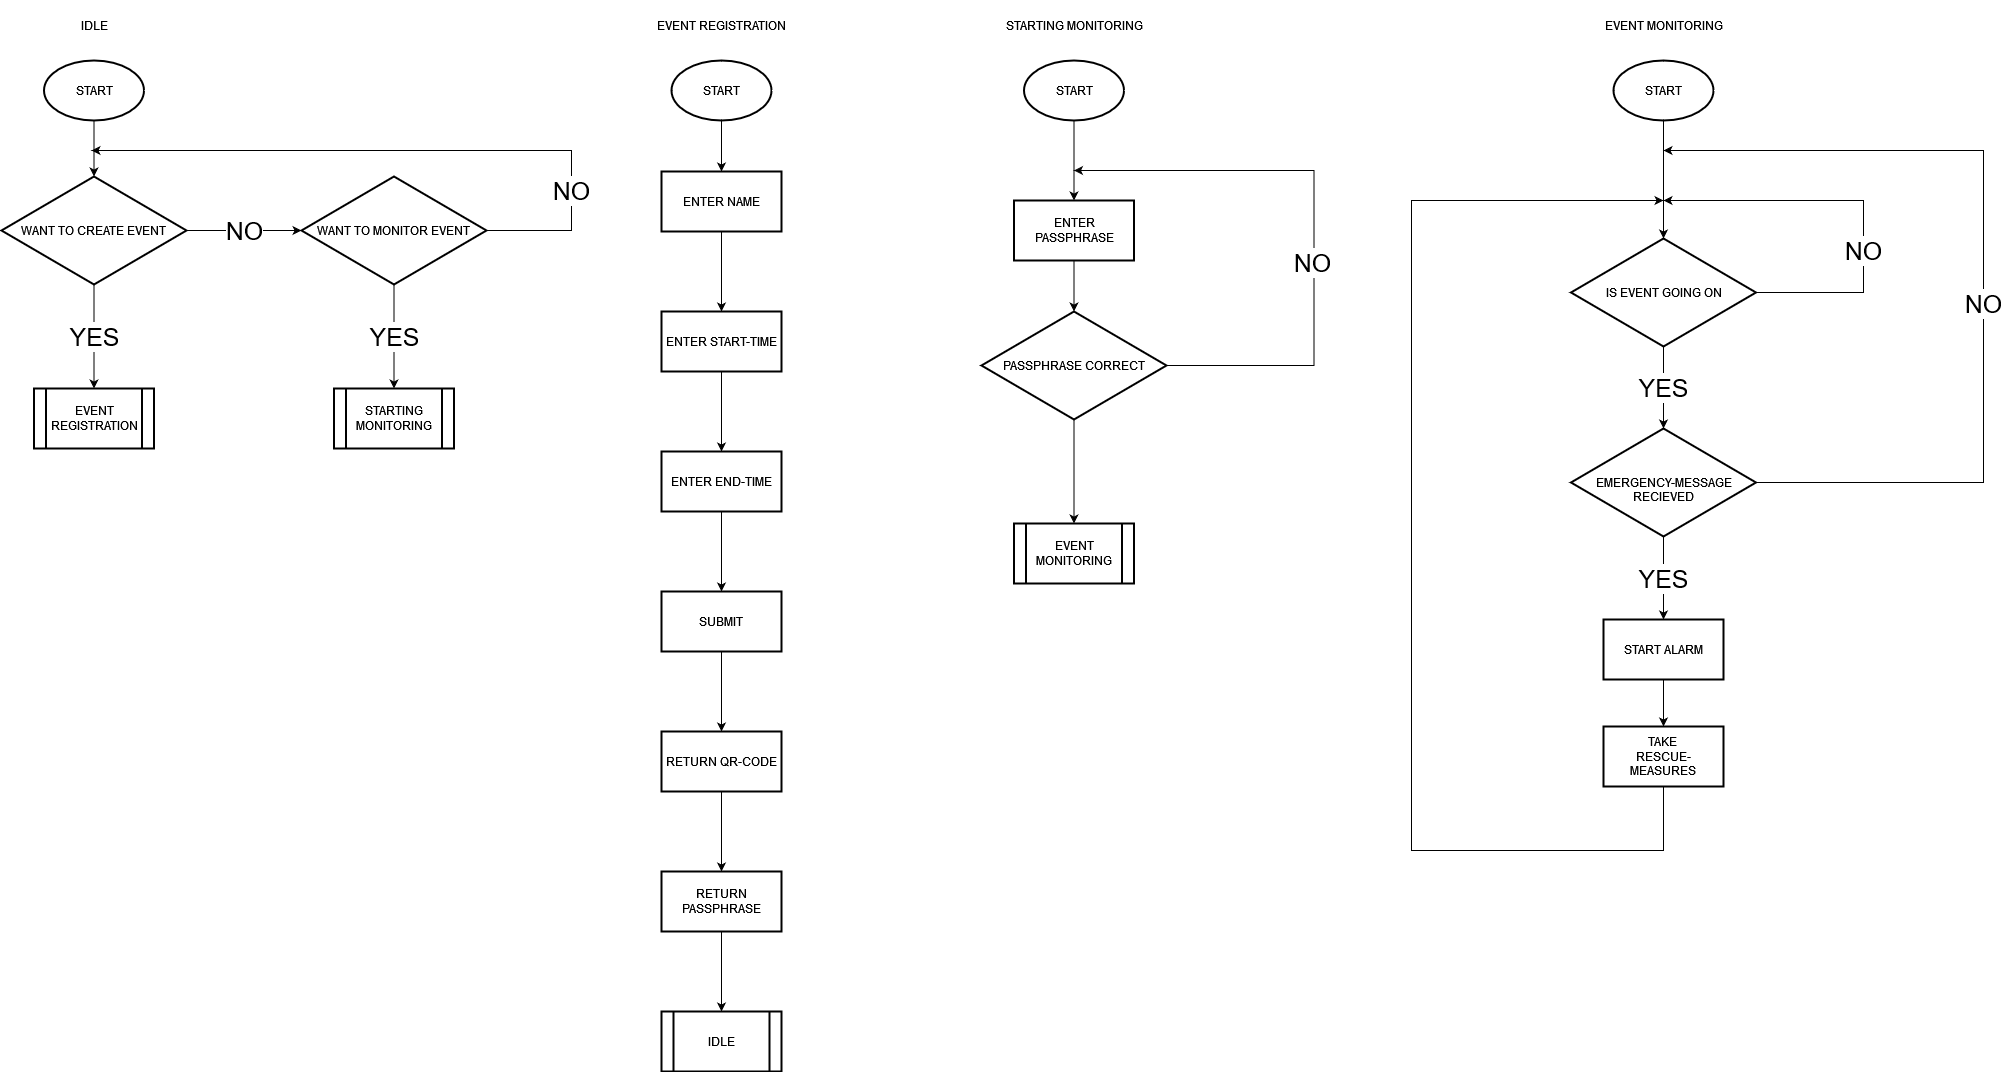

The diagram above was exported from draw.io. Its source (the exported page's mxGraphModel, read from the mxfile embedded in the PNG):
<mxGraphModel dx="2947" dy="2051" grid="1" gridSize="10" guides="1" tooltips="1" connect="1" arrows="1" fold="1" page="1" pageScale="1" pageWidth="827" pageHeight="1169" math="0" shadow="0">
  <root>
    <mxCell id="0" />
    <mxCell id="1" parent="0" />
    <mxCell id="ihCkKGdjWCuu0T_7yr5a-27" value="" style="edgeStyle=orthogonalEdgeStyle;rounded=0;orthogonalLoop=1;jettySize=auto;html=1;fontSize=25;" parent="1" source="1zOiioONHPxmRbSqHtDK-1" target="1zOiioONHPxmRbSqHtDK-6" edge="1">
      <mxGeometry relative="1" as="geometry" />
    </mxCell>
    <mxCell id="1zOiioONHPxmRbSqHtDK-1" value="START" style="strokeWidth=2;html=1;shape=mxgraph.flowchart.start_1;whiteSpace=wrap;" parent="1" vertex="1">
      <mxGeometry x="-48" y="10" width="100" height="60" as="geometry" />
    </mxCell>
    <mxCell id="1zOiioONHPxmRbSqHtDK-9" value="YES" style="edgeStyle=orthogonalEdgeStyle;rounded=0;orthogonalLoop=1;jettySize=auto;html=1;entryX=0.5;entryY=0;entryDx=0;entryDy=0;fontSize=25;" parent="1" source="1zOiioONHPxmRbSqHtDK-6" target="1zOiioONHPxmRbSqHtDK-10" edge="1">
      <mxGeometry relative="1" as="geometry">
        <mxPoint x="2" y="354" as="targetPoint" />
      </mxGeometry>
    </mxCell>
    <mxCell id="ihCkKGdjWCuu0T_7yr5a-28" value="NO" style="edgeStyle=orthogonalEdgeStyle;rounded=0;orthogonalLoop=1;jettySize=auto;html=1;fontSize=25;exitX=1;exitY=0.5;exitDx=0;exitDy=0;" parent="1" source="1zOiioONHPxmRbSqHtDK-6" edge="1">
      <mxGeometry x="-0.2513" relative="1" as="geometry">
        <mxPoint x="2" y="150" as="targetPoint" />
        <Array as="points">
          <mxPoint x="202" y="242" />
          <mxPoint x="202" y="150" />
          <mxPoint x="2" y="150" />
        </Array>
        <mxPoint as="offset" />
      </mxGeometry>
    </mxCell>
    <mxCell id="1zOiioONHPxmRbSqHtDK-6" value="IS EVENT GOING ON" style="rhombus;whiteSpace=wrap;html=1;strokeWidth=2;" parent="1" vertex="1">
      <mxGeometry x="-90.5" y="188" width="185" height="108" as="geometry" />
    </mxCell>
    <mxCell id="1zOiioONHPxmRbSqHtDK-13" value="YES" style="edgeStyle=orthogonalEdgeStyle;rounded=0;orthogonalLoop=1;jettySize=auto;html=1;fontSize=25;entryX=0.5;entryY=0;entryDx=0;entryDy=0;" parent="1" source="1zOiioONHPxmRbSqHtDK-10" target="1zOiioONHPxmRbSqHtDK-14" edge="1">
      <mxGeometry relative="1" as="geometry">
        <mxPoint x="2" y="539" as="targetPoint" />
      </mxGeometry>
    </mxCell>
    <mxCell id="ihCkKGdjWCuu0T_7yr5a-29" value="NO" style="edgeStyle=orthogonalEdgeStyle;rounded=0;orthogonalLoop=1;jettySize=auto;html=1;fontSize=25;exitX=1;exitY=0.5;exitDx=0;exitDy=0;" parent="1" source="1zOiioONHPxmRbSqHtDK-10" edge="1">
      <mxGeometry x="-0.0741" relative="1" as="geometry">
        <mxPoint x="2" y="100" as="targetPoint" />
        <mxPoint x="112" y="410" as="sourcePoint" />
        <Array as="points">
          <mxPoint x="322" y="432" />
          <mxPoint x="322" y="100" />
        </Array>
        <mxPoint as="offset" />
      </mxGeometry>
    </mxCell>
    <mxCell id="1zOiioONHPxmRbSqHtDK-10" value="&lt;div&gt;&lt;br&gt;&lt;/div&gt;&lt;div&gt;EMERGENCY-MESSAGE&lt;/div&gt;&lt;div&gt;RECIEVED&lt;br&gt;&lt;/div&gt;" style="rhombus;whiteSpace=wrap;html=1;strokeWidth=2;" parent="1" vertex="1">
      <mxGeometry x="-90.5" y="378" width="185" height="108" as="geometry" />
    </mxCell>
    <mxCell id="1zOiioONHPxmRbSqHtDK-17" value="" style="edgeStyle=orthogonalEdgeStyle;rounded=0;orthogonalLoop=1;jettySize=auto;html=1;fontSize=25;" parent="1" source="1zOiioONHPxmRbSqHtDK-14" target="1zOiioONHPxmRbSqHtDK-16" edge="1">
      <mxGeometry relative="1" as="geometry" />
    </mxCell>
    <mxCell id="1zOiioONHPxmRbSqHtDK-14" value="START ALARM" style="whiteSpace=wrap;html=1;strokeWidth=2;" parent="1" vertex="1">
      <mxGeometry x="-58" y="569" width="120" height="60" as="geometry" />
    </mxCell>
    <mxCell id="ihCkKGdjWCuu0T_7yr5a-31" style="edgeStyle=orthogonalEdgeStyle;rounded=0;orthogonalLoop=1;jettySize=auto;html=1;fontSize=25;" parent="1" source="1zOiioONHPxmRbSqHtDK-16" edge="1">
      <mxGeometry relative="1" as="geometry">
        <mxPoint x="2" y="150" as="targetPoint" />
        <Array as="points">
          <mxPoint x="2" y="800" />
          <mxPoint x="-250" y="800" />
          <mxPoint x="-250" y="150" />
          <mxPoint x="2" y="150" />
        </Array>
      </mxGeometry>
    </mxCell>
    <mxCell id="1zOiioONHPxmRbSqHtDK-16" value="&lt;div&gt;TAKE &lt;br&gt;&lt;/div&gt;&lt;div&gt;RESCUE-MEASURES&lt;/div&gt;" style="whiteSpace=wrap;html=1;strokeWidth=2;" parent="1" vertex="1">
      <mxGeometry x="-58" y="676" width="120" height="60" as="geometry" />
    </mxCell>
    <mxCell id="ihCkKGdjWCuu0T_7yr5a-16" value="" style="edgeStyle=orthogonalEdgeStyle;rounded=0;orthogonalLoop=1;jettySize=auto;html=1;" parent="1" source="ihCkKGdjWCuu0T_7yr5a-13" target="ihCkKGdjWCuu0T_7yr5a-15" edge="1">
      <mxGeometry relative="1" as="geometry" />
    </mxCell>
    <mxCell id="ihCkKGdjWCuu0T_7yr5a-13" value="START" style="strokeWidth=2;html=1;shape=mxgraph.flowchart.start_1;whiteSpace=wrap;" parent="1" vertex="1">
      <mxGeometry x="-637.5" y="10" width="100" height="60" as="geometry" />
    </mxCell>
    <mxCell id="ihCkKGdjWCuu0T_7yr5a-14" value="STARTING MONITORING" style="text;html=1;align=center;verticalAlign=middle;resizable=0;points=[];autosize=1;strokeColor=none;fillColor=none;strokeWidth=20;" parent="1" vertex="1">
      <mxGeometry x="-667.5" y="-40" width="160" height="30" as="geometry" />
    </mxCell>
    <mxCell id="ihCkKGdjWCuu0T_7yr5a-18" value="" style="edgeStyle=orthogonalEdgeStyle;rounded=0;orthogonalLoop=1;jettySize=auto;html=1;" parent="1" source="ihCkKGdjWCuu0T_7yr5a-15" target="ihCkKGdjWCuu0T_7yr5a-17" edge="1">
      <mxGeometry relative="1" as="geometry" />
    </mxCell>
    <mxCell id="ihCkKGdjWCuu0T_7yr5a-15" value="ENTER PASSPHRASE" style="whiteSpace=wrap;html=1;strokeWidth=2;" parent="1" vertex="1">
      <mxGeometry x="-647.5" y="150" width="120" height="60" as="geometry" />
    </mxCell>
    <mxCell id="ihCkKGdjWCuu0T_7yr5a-19" style="edgeStyle=orthogonalEdgeStyle;rounded=0;orthogonalLoop=1;jettySize=auto;html=1;" parent="1" source="ihCkKGdjWCuu0T_7yr5a-17" edge="1">
      <mxGeometry relative="1" as="geometry">
        <mxPoint x="-587.5" y="120" as="targetPoint" />
        <Array as="points">
          <mxPoint x="-347.5" y="315" />
          <mxPoint x="-347.5" y="120" />
          <mxPoint x="-507.5" y="120" />
        </Array>
      </mxGeometry>
    </mxCell>
    <mxCell id="ihCkKGdjWCuu0T_7yr5a-20" value="&lt;font style=&quot;font-size: 25px;&quot;&gt;NO&lt;/font&gt;" style="edgeLabel;html=1;align=center;verticalAlign=middle;resizable=0;points=[];" parent="ihCkKGdjWCuu0T_7yr5a-19" connectable="0" vertex="1">
      <mxGeometry x="-0.2959" y="2" relative="1" as="geometry">
        <mxPoint y="-46" as="offset" />
      </mxGeometry>
    </mxCell>
    <mxCell id="ihCkKGdjWCuu0T_7yr5a-26" value="" style="edgeStyle=orthogonalEdgeStyle;rounded=0;orthogonalLoop=1;jettySize=auto;html=1;fontSize=25;" parent="1" source="ihCkKGdjWCuu0T_7yr5a-17" target="ihCkKGdjWCuu0T_7yr5a-25" edge="1">
      <mxGeometry relative="1" as="geometry" />
    </mxCell>
    <mxCell id="ihCkKGdjWCuu0T_7yr5a-17" value="PASSPHRASE CORRECT" style="rhombus;whiteSpace=wrap;html=1;strokeWidth=2;" parent="1" vertex="1">
      <mxGeometry x="-680" y="261" width="185" height="108" as="geometry" />
    </mxCell>
    <mxCell id="ihCkKGdjWCuu0T_7yr5a-24" value="EVENT MONITORING" style="text;html=1;align=center;verticalAlign=middle;resizable=0;points=[];autosize=1;strokeColor=none;fillColor=none;strokeWidth=20;" parent="1" vertex="1">
      <mxGeometry x="-68" y="-40" width="140" height="30" as="geometry" />
    </mxCell>
    <mxCell id="ihCkKGdjWCuu0T_7yr5a-25" value="EVENT MONITORING" style="shape=process;whiteSpace=wrap;html=1;backgroundOutline=1;strokeWidth=2;" parent="1" vertex="1">
      <mxGeometry x="-647.5" y="473" width="120" height="60" as="geometry" />
    </mxCell>
    <mxCell id="ihCkKGdjWCuu0T_7yr5a-37" value="" style="edgeStyle=orthogonalEdgeStyle;rounded=0;orthogonalLoop=1;jettySize=auto;html=1;" parent="1" source="ihCkKGdjWCuu0T_7yr5a-38" target="ihCkKGdjWCuu0T_7yr5a-41" edge="1">
      <mxGeometry relative="1" as="geometry" />
    </mxCell>
    <mxCell id="ihCkKGdjWCuu0T_7yr5a-38" value="START" style="strokeWidth=2;html=1;shape=mxgraph.flowchart.start_1;whiteSpace=wrap;" parent="1" vertex="1">
      <mxGeometry x="-990" y="10" width="100" height="60" as="geometry" />
    </mxCell>
    <mxCell id="ihCkKGdjWCuu0T_7yr5a-39" value="EVENT REGISTRATION" style="text;html=1;align=center;verticalAlign=middle;resizable=0;points=[];autosize=1;strokeColor=none;fillColor=none;strokeWidth=20;" parent="1" vertex="1">
      <mxGeometry x="-1020" y="-40" width="160" height="30" as="geometry" />
    </mxCell>
    <mxCell id="ihCkKGdjWCuu0T_7yr5a-40" value="" style="edgeStyle=orthogonalEdgeStyle;rounded=0;orthogonalLoop=1;jettySize=auto;html=1;" parent="1" source="ihCkKGdjWCuu0T_7yr5a-41" target="ihCkKGdjWCuu0T_7yr5a-43" edge="1">
      <mxGeometry relative="1" as="geometry" />
    </mxCell>
    <mxCell id="ihCkKGdjWCuu0T_7yr5a-41" value="&lt;div&gt;ENTER NAME&lt;/div&gt;" style="whiteSpace=wrap;html=1;strokeWidth=2;" parent="1" vertex="1">
      <mxGeometry x="-1000" y="121" width="120" height="60" as="geometry" />
    </mxCell>
    <mxCell id="ihCkKGdjWCuu0T_7yr5a-42" value="" style="edgeStyle=orthogonalEdgeStyle;rounded=0;orthogonalLoop=1;jettySize=auto;html=1;" parent="1" source="ihCkKGdjWCuu0T_7yr5a-43" target="ihCkKGdjWCuu0T_7yr5a-45" edge="1">
      <mxGeometry relative="1" as="geometry" />
    </mxCell>
    <mxCell id="ihCkKGdjWCuu0T_7yr5a-43" value="ENTER START-TIME" style="whiteSpace=wrap;html=1;strokeWidth=2;" parent="1" vertex="1">
      <mxGeometry x="-1000" y="261" width="120" height="60" as="geometry" />
    </mxCell>
    <mxCell id="ihCkKGdjWCuu0T_7yr5a-44" value="" style="edgeStyle=orthogonalEdgeStyle;rounded=0;orthogonalLoop=1;jettySize=auto;html=1;" parent="1" source="ihCkKGdjWCuu0T_7yr5a-45" target="ihCkKGdjWCuu0T_7yr5a-47" edge="1">
      <mxGeometry relative="1" as="geometry" />
    </mxCell>
    <mxCell id="ihCkKGdjWCuu0T_7yr5a-45" value="ENTER END-TIME" style="whiteSpace=wrap;html=1;strokeWidth=2;" parent="1" vertex="1">
      <mxGeometry x="-1000" y="401" width="120" height="60" as="geometry" />
    </mxCell>
    <mxCell id="ihCkKGdjWCuu0T_7yr5a-46" value="" style="edgeStyle=orthogonalEdgeStyle;rounded=0;orthogonalLoop=1;jettySize=auto;html=1;fontSize=25;" parent="1" source="ihCkKGdjWCuu0T_7yr5a-47" target="ihCkKGdjWCuu0T_7yr5a-50" edge="1">
      <mxGeometry relative="1" as="geometry" />
    </mxCell>
    <mxCell id="ihCkKGdjWCuu0T_7yr5a-47" value="SUBMIT" style="whiteSpace=wrap;html=1;strokeWidth=2;" parent="1" vertex="1">
      <mxGeometry x="-1000" y="541" width="120" height="60" as="geometry" />
    </mxCell>
    <mxCell id="ihCkKGdjWCuu0T_7yr5a-49" value="" style="edgeStyle=orthogonalEdgeStyle;rounded=0;orthogonalLoop=1;jettySize=auto;html=1;fontSize=25;" parent="1" source="ihCkKGdjWCuu0T_7yr5a-50" target="ihCkKGdjWCuu0T_7yr5a-52" edge="1">
      <mxGeometry relative="1" as="geometry" />
    </mxCell>
    <mxCell id="ihCkKGdjWCuu0T_7yr5a-50" value="RETURN QR-CODE" style="whiteSpace=wrap;html=1;strokeWidth=2;" parent="1" vertex="1">
      <mxGeometry x="-1000" y="681" width="120" height="60" as="geometry" />
    </mxCell>
    <mxCell id="ihCkKGdjWCuu0T_7yr5a-64" value="" style="edgeStyle=orthogonalEdgeStyle;rounded=0;orthogonalLoop=1;jettySize=auto;html=1;fontSize=25;" parent="1" source="ihCkKGdjWCuu0T_7yr5a-52" target="ihCkKGdjWCuu0T_7yr5a-63" edge="1">
      <mxGeometry relative="1" as="geometry" />
    </mxCell>
    <mxCell id="ihCkKGdjWCuu0T_7yr5a-52" value="RETURN PASSPHRASE" style="whiteSpace=wrap;html=1;strokeWidth=2;" parent="1" vertex="1">
      <mxGeometry x="-1000" y="821" width="120" height="60" as="geometry" />
    </mxCell>
    <mxCell id="ihCkKGdjWCuu0T_7yr5a-53" value="IDLE" style="text;html=1;align=center;verticalAlign=middle;resizable=0;points=[];autosize=1;strokeColor=none;fillColor=none;strokeWidth=20;" parent="1" vertex="1">
      <mxGeometry x="-1592.5" y="-40" width="50" height="30" as="geometry" />
    </mxCell>
    <mxCell id="ihCkKGdjWCuu0T_7yr5a-58" value="" style="edgeStyle=orthogonalEdgeStyle;rounded=0;orthogonalLoop=1;jettySize=auto;html=1;fontSize=25;" parent="1" source="ihCkKGdjWCuu0T_7yr5a-54" target="ihCkKGdjWCuu0T_7yr5a-55" edge="1">
      <mxGeometry relative="1" as="geometry" />
    </mxCell>
    <mxCell id="ihCkKGdjWCuu0T_7yr5a-54" value="START" style="strokeWidth=2;html=1;shape=mxgraph.flowchart.start_1;whiteSpace=wrap;" parent="1" vertex="1">
      <mxGeometry x="-1617.5" y="10" width="100" height="60" as="geometry" />
    </mxCell>
    <mxCell id="ihCkKGdjWCuu0T_7yr5a-57" value="NO" style="edgeStyle=orthogonalEdgeStyle;rounded=0;orthogonalLoop=1;jettySize=auto;html=1;fontSize=25;" parent="1" source="ihCkKGdjWCuu0T_7yr5a-55" target="ihCkKGdjWCuu0T_7yr5a-56" edge="1">
      <mxGeometry relative="1" as="geometry" />
    </mxCell>
    <mxCell id="ihCkKGdjWCuu0T_7yr5a-60" value="YES" style="edgeStyle=orthogonalEdgeStyle;rounded=0;orthogonalLoop=1;jettySize=auto;html=1;fontSize=25;" parent="1" source="ihCkKGdjWCuu0T_7yr5a-55" target="ihCkKGdjWCuu0T_7yr5a-59" edge="1">
      <mxGeometry relative="1" as="geometry" />
    </mxCell>
    <mxCell id="ihCkKGdjWCuu0T_7yr5a-55" value="WANT TO CREATE EVENT" style="rhombus;whiteSpace=wrap;html=1;strokeWidth=2;" parent="1" vertex="1">
      <mxGeometry x="-1660" y="126" width="185" height="108" as="geometry" />
    </mxCell>
    <mxCell id="ihCkKGdjWCuu0T_7yr5a-62" value="YES" style="edgeStyle=orthogonalEdgeStyle;rounded=0;orthogonalLoop=1;jettySize=auto;html=1;fontSize=25;" parent="1" source="ihCkKGdjWCuu0T_7yr5a-56" target="ihCkKGdjWCuu0T_7yr5a-61" edge="1">
      <mxGeometry relative="1" as="geometry" />
    </mxCell>
    <mxCell id="ihCkKGdjWCuu0T_7yr5a-66" value="NO" style="edgeStyle=orthogonalEdgeStyle;rounded=0;orthogonalLoop=1;jettySize=auto;html=1;exitX=1;exitY=0.5;exitDx=0;exitDy=0;fontSize=25;" parent="1" source="ihCkKGdjWCuu0T_7yr5a-56" edge="1">
      <mxGeometry x="-0.6124" relative="1" as="geometry">
        <mxPoint x="-1570" y="100" as="targetPoint" />
        <Array as="points">
          <mxPoint x="-1090" y="180" />
          <mxPoint x="-1090" y="100" />
        </Array>
        <mxPoint as="offset" />
      </mxGeometry>
    </mxCell>
    <mxCell id="ihCkKGdjWCuu0T_7yr5a-56" value="WANT TO MONITOR EVENT" style="rhombus;whiteSpace=wrap;html=1;strokeWidth=2;" parent="1" vertex="1">
      <mxGeometry x="-1360" y="126" width="185" height="108" as="geometry" />
    </mxCell>
    <mxCell id="ihCkKGdjWCuu0T_7yr5a-59" value="EVENT REGISTRATION" style="shape=process;whiteSpace=wrap;html=1;backgroundOutline=1;strokeWidth=2;" parent="1" vertex="1">
      <mxGeometry x="-1627.5" y="338" width="120" height="60" as="geometry" />
    </mxCell>
    <mxCell id="ihCkKGdjWCuu0T_7yr5a-61" value="STARTING MONITORING" style="shape=process;whiteSpace=wrap;html=1;backgroundOutline=1;strokeWidth=2;" parent="1" vertex="1">
      <mxGeometry x="-1327.5" y="338" width="120" height="60" as="geometry" />
    </mxCell>
    <mxCell id="ihCkKGdjWCuu0T_7yr5a-63" value="IDLE" style="shape=process;whiteSpace=wrap;html=1;backgroundOutline=1;strokeWidth=2;" parent="1" vertex="1">
      <mxGeometry x="-1000" y="961" width="120" height="60" as="geometry" />
    </mxCell>
  </root>
</mxGraphModel>